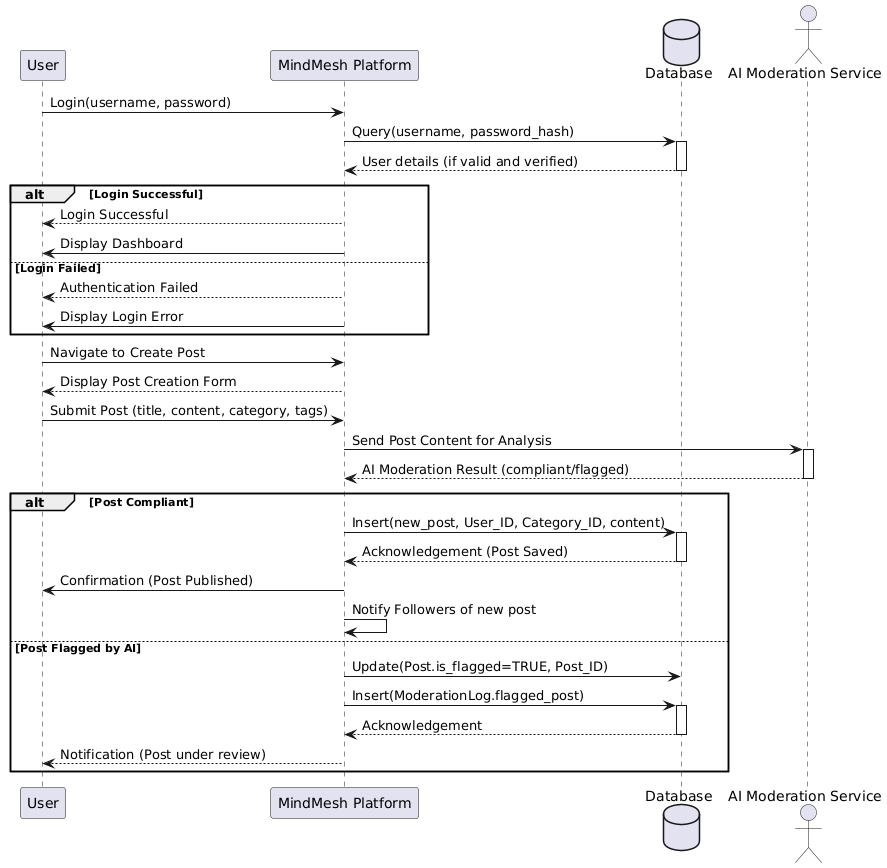

The diagram above was rendered by PlantUML. Its source (embedded in the PNG):
@startuml
' --- Participant Definitions ---
participant User as U
participant "MindMesh Platform" as MM
database Database as DB
actor "AI Moderation Service" as AI

' --- User Login Flow ---
U -> MM: Login(username, password)
MM -> DB: Query(username, password_hash)
activate DB
DB --> MM: User details (if valid and verified)
deactivate DB
alt Login Successful
    MM --> U: Login Successful
    MM -> U: Display Dashboard
else Login Failed
    MM --> U: Authentication Failed
    MM -> U: Display Login Error
end

' --- Post Creation Flow (after successful login) ---
U -> MM: Navigate to Create Post
MM --> U: Display Post Creation Form

U -> MM: Submit Post (title, content, category, tags)
MM -> AI: Send Post Content for Analysis
activate AI
AI --> MM: AI Moderation Result (compliant/flagged)
deactivate AI

alt Post Compliant
    MM -> DB: Insert(new_post, User_ID, Category_ID, content)
    activate DB
    DB --> MM: Acknowledgement (Post Saved)
    deactivate DB
    MM -> U: Confirmation (Post Published)
    MM -> MM: Notify Followers of new post
else Post Flagged by AI
    MM -> DB: Update(Post.is_flagged=TRUE, Post_ID)
    MM -> DB: Insert(ModerationLog.flagged_post)
    activate DB
    DB --> MM: Acknowledgement
    deactivate DB
    MM --> U: Notification (Post under review)
end
@enduml